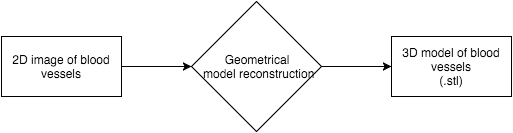

The diagram above was exported from draw.io. Its source (the exported page's mxGraphModel, read from the mxfile embedded in the PNG):
<mxGraphModel dx="954" dy="1686" grid="1" gridSize="10" guides="1" tooltips="1" connect="1" arrows="1" fold="1" page="1" pageScale="1" pageWidth="826" pageHeight="1169" background="#ffffff" math="0" shadow="0">
  <root>
    <mxCell id="0" />
    <mxCell id="1" parent="0" />
    <mxCell id="2" value="2D image of blood vessels" style="whiteSpace=wrap;html=1;" vertex="1" parent="1">
      <mxGeometry x="20" y="20" width="120" height="60" as="geometry" />
    </mxCell>
    <mxCell id="3" value="" style="endArrow=classic;html=1;entryX=0;entryY=0.5;" edge="1" target="4" parent="1">
      <mxGeometry x="140" y="50" width="50" height="50" as="geometry">
        <mxPoint x="140" y="50" as="sourcePoint" />
        <mxPoint x="210.71067811865476" y="50" as="targetPoint" />
      </mxGeometry>
    </mxCell>
    <mxCell id="4" value="Geometrical&lt;div&gt;&amp;nbsp;model reconstruction&lt;/div&gt;" style="rhombus;whiteSpace=wrap;html=1;" vertex="1" parent="1">
      <mxGeometry x="210" y="-15" width="130" height="130" as="geometry" />
    </mxCell>
    <mxCell id="5" value="3D model of blood vessels&lt;div&gt;(.stl)&lt;/div&gt;" style="whiteSpace=wrap;html=1;" vertex="1" parent="1">
      <mxGeometry x="410" y="20" width="120" height="60" as="geometry" />
    </mxCell>
    <mxCell id="6" value="" style="endArrow=classic;html=1;exitX=1;exitY=0.5;entryX=0;entryY=0.5;" edge="1" source="4" target="5" parent="1">
      <mxGeometry x="340" y="50" width="50" height="50" as="geometry">
        <mxPoint x="350" y="80" as="sourcePoint" />
        <mxPoint x="400" y="30" as="targetPoint" />
      </mxGeometry>
    </mxCell>
  </root>
</mxGraphModel>